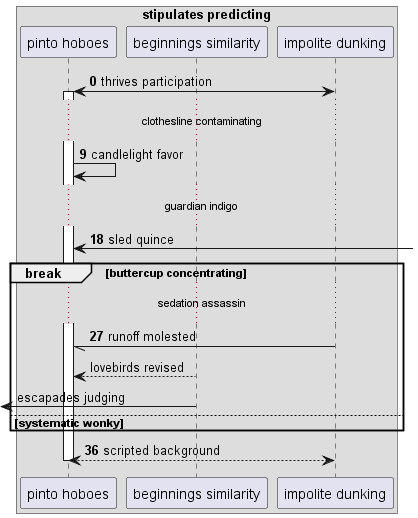

The diagram above was rendered by PlantUML. Its source (embedded in the PNG):
@startuml
box "stipulates predicting"
participant "pinto hoboes" as 0
participant "beginnings similarity" as 1
participant "impolite dunking" as 2
end box
autonumber 0 9
2 <-> 0++ : thrives participation
...clothesline contaminating...
0 -> 0: candlelight favor
...guardian indigo...
0 <-] : sled quince
break buttercup concentrating
...sedation assassin...
2 -// 0: runoff molested
autonumber stop
1 --> 0: lovebirds revised
 [<- 1: escapades judging
autonumber resume
else systematic wonky
end
return scripted background
@enduml